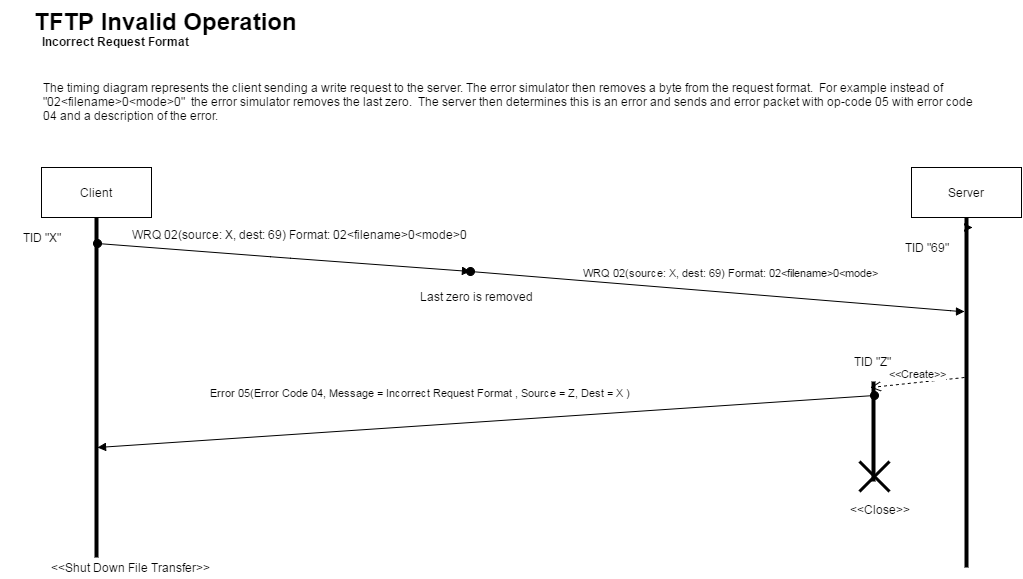

The diagram above was exported from draw.io. Its source (the exported page's mxGraphModel, read from the mxfile embedded in the PNG):
<mxGraphModel dx="965" dy="732" grid="1" gridSize="10" guides="1" tooltips="1" connect="1" arrows="0" fold="1" page="1" pageScale="1" pageWidth="1169" pageHeight="826" background="#ffffff" math="0">
  <root>
    <mxCell id="0" />
    <mxCell id="1" parent="0" />
    <mxCell id="3" value="" style="line;direction=south;html=1;" parent="1" vertex="1">
      <mxGeometry x="151" y="276" width="10" height="340" as="geometry" />
    </mxCell>
    <mxCell id="8" style="edgeStyle=orthogonalEdgeStyle;rounded=0;html=1;entryX=0;entryY=0.5;entryPerimeter=0;jettySize=auto;orthogonalLoop=1;" parent="1" source="6" target="3" edge="1">
      <mxGeometry relative="1" as="geometry" />
    </mxCell>
    <mxCell id="6" value="Client" style="html=1;rounded=0;strokeColor=#000000;gradientColor=none;" parent="1" vertex="1">
      <mxGeometry x="101" y="226" width="110" height="50" as="geometry" />
    </mxCell>
    <UserObject label="TID &quot;X&quot;" placeholders="1" name="Variable" id="12">
      <mxCell style="text;html=1;strokeColor=none;fillColor=none;align=center;verticalAlign=middle;whiteSpace=wrap;overflow=hidden;rounded=0;" parent="1" vertex="1">
        <mxGeometry x="61" y="286" width="80" height="20" as="geometry" />
      </mxCell>
    </UserObject>
    <mxCell id="17" style="edgeStyle=orthogonalEdgeStyle;rounded=0;html=1;jettySize=auto;orthogonalLoop=1;" parent="1" edge="1">
      <mxGeometry relative="1" as="geometry">
        <mxPoint x="1031" y="286" as="sourcePoint" />
        <mxPoint x="1032" y="286" as="targetPoint" />
      </mxGeometry>
    </mxCell>
    <mxCell id="15" value="Server" style="html=1;rounded=0;strokeColor=#000000;gradientColor=none;" parent="1" vertex="1">
      <mxGeometry x="971" y="226" width="110" height="50" as="geometry" />
    </mxCell>
    <mxCell id="16" value="" style="line;direction=south;html=1;perimeter=backbonePerimeter;points=[];outlineConnect=0;" parent="1" vertex="1">
      <mxGeometry x="1021" y="276" width="10" height="350" as="geometry" />
    </mxCell>
    <mxCell id="38" value="&lt;span&gt;WRQ 02(source: X, dest: 69) Format:&amp;nbsp;&lt;/span&gt;&lt;span&gt;02&amp;lt;filename&amp;gt;0&amp;lt;mode&amp;gt;&lt;/span&gt;" style="html=1;verticalAlign=bottom;startArrow=oval;startFill=1;endArrow=block;startSize=8;" parent="1" target="16" edge="1">
      <mxGeometry x="0.9853" y="232" width="60" relative="1" as="geometry">
        <mxPoint x="530" y="330" as="sourcePoint" />
        <mxPoint x="1031" y="386" as="targetPoint" />
        <Array as="points">
          <mxPoint x="1020" y="370" />
        </Array>
        <mxPoint x="-230" y="202" as="offset" />
      </mxGeometry>
    </mxCell>
    <mxCell id="46" value="&amp;lt;&amp;lt;Create&amp;gt;&amp;gt;" style="html=1;verticalAlign=bottom;endArrow=open;dashed=1;endSize=8;entryX=0.057;entryY=0.8;entryPerimeter=0;" parent="1" target="47" edge="1">
      <mxGeometry relative="1" as="geometry">
        <mxPoint x="1024" y="436" as="sourcePoint" />
        <mxPoint x="911" y="376" as="targetPoint" />
      </mxGeometry>
    </mxCell>
    <mxCell id="47" value="" style="line;direction=south;html=1;" parent="1" vertex="1">
      <mxGeometry x="928" y="440" width="10" height="100" as="geometry" />
    </mxCell>
    <UserObject label="TID &quot;Z&quot;" placeholders="1" name="Variable" id="49">
      <mxCell style="text;html=1;strokeColor=none;fillColor=none;align=center;verticalAlign=middle;whiteSpace=wrap;overflow=hidden;rounded=0;" parent="1" vertex="1">
        <mxGeometry x="891" y="410" width="80" height="20" as="geometry" />
      </mxCell>
    </UserObject>
    <mxCell id="50" value="&lt;span&gt;Error 05(Error Code 04, Message =&amp;nbsp;&lt;/span&gt;&lt;span&gt;Incorrect Request Format ,&lt;/span&gt;&lt;span&gt;&amp;nbsp;Source = Z, Dest = X )&lt;/span&gt;" style="html=1;verticalAlign=bottom;startArrow=oval;startFill=1;endArrow=block;startSize=8;entryX=0.676;entryY=0.4;entryPerimeter=0;exitX=0.14;exitY=0.417;exitPerimeter=0;" parent="1" source="47" target="3" edge="1">
      <mxGeometry x="0.1644" y="-24" width="60" relative="1" as="geometry">
        <mxPoint x="891" y="426" as="sourcePoint" />
        <mxPoint x="589" y="480" as="targetPoint" />
        <mxPoint as="offset" />
      </mxGeometry>
    </mxCell>
    <mxCell id="59" value="TFTP Invalid Operation" style="text;html=1;fontSize=24;fontStyle=1;verticalAlign=middle;align=center;rounded=0;strokeColor=none;gradientColor=none;dashed=1;" parent="1" vertex="1">
      <mxGeometry x="90" y="60" width="270" height="40" as="geometry" />
    </mxCell>
    <UserObject label="TID &quot;69&quot;" placeholders="1" name="Variable" id="60">
      <mxCell style="text;html=1;strokeColor=none;fillColor=none;align=center;verticalAlign=middle;whiteSpace=wrap;overflow=hidden;rounded=0;" parent="1" vertex="1">
        <mxGeometry x="946" y="296" width="80" height="20" as="geometry" />
      </mxCell>
    </UserObject>
    <mxCell id="61" value="&amp;lt;&amp;lt;Shut Down File Transfer&amp;gt;&amp;gt;" style="text;html=1;strokeColor=none;fillColor=none;align=center;verticalAlign=middle;whiteSpace=wrap;overflow=hidden;rounded=0;" parent="1" vertex="1">
      <mxGeometry x="101" y="616" width="178" height="20" as="geometry" />
    </mxCell>
    <mxCell id="62" value="&amp;lt;&amp;lt;Close&amp;gt;&amp;gt;" style="text;html=1;strokeColor=none;fillColor=none;align=center;verticalAlign=middle;whiteSpace=wrap;overflow=hidden;rounded=0;" parent="1" vertex="1">
      <mxGeometry x="900" y="554" width="77" height="28" as="geometry" />
    </mxCell>
    <mxCell id="64" value="" style="html=1;verticalAlign=bottom;startArrow=oval;startFill=1;endArrow=block;startSize=8;exitX=0.004;exitY=-0.2;exitPerimeter=0;" parent="1" edge="1">
      <mxGeometry width="60" relative="1" as="geometry">
        <mxPoint x="157" y="302" as="sourcePoint" />
        <mxPoint x="530" y="330" as="targetPoint" />
        <Array as="points">
          <mxPoint x="340" y="316" />
        </Array>
      </mxGeometry>
    </mxCell>
    <mxCell id="71" value="Incorrect Request Format" style="text;html=1;align=center;fontStyle=1;verticalAlign=middle;spacingLeft=3;spacingRight=3;strokeColor=none;rotatable=0;points=[[0,0.5],[1,0.5]];portConstraint=eastwest;rounded=0;gradientColor=none;" parent="1" vertex="1">
      <mxGeometry x="101" y="87" width="149" height="26" as="geometry" />
    </mxCell>
    <mxCell id="73" value="The timing diagram represents the client sending a write request to the server. The error simulator then removes a byte from the request format. &amp;nbsp;For example instead of &quot;02&amp;lt;filename&amp;gt;0&amp;lt;mode&amp;gt;0&quot; &amp;nbsp;the error simulator removes the last zero. &amp;nbsp;The server then determines this is an error and sends and error packet with op-code 05 with error code 04 and a description of the error.&amp;nbsp;" style="text;html=1;strokeColor=none;fillColor=none;align=left;verticalAlign=middle;whiteSpace=wrap;overflow=hidden;rounded=0;" parent="1" vertex="1">
      <mxGeometry x="101" y="120" width="949" height="80" as="geometry" />
    </mxCell>
    <mxCell id="74" value="" style="shape=umlDestroy;whiteSpace=wrap;html=1;strokeWidth=3;" parent="1" vertex="1">
      <mxGeometry x="919" y="520" width="30" height="30" as="geometry" />
    </mxCell>
    <mxCell id="75" value="&lt;span&gt;WRQ 02(source: X, dest: 69) Format:&amp;nbsp;&lt;/span&gt;&lt;span&gt;02&amp;lt;filename&amp;gt;0&amp;lt;mode&amp;gt;0&lt;/span&gt;&lt;br&gt;" style="text;html=1;resizable=0;points=[];autosize=1;align=left;verticalAlign=top;spacingTop=-4;" vertex="1" parent="1">
      <mxGeometry x="190" y="286" width="350" height="20" as="geometry" />
    </mxCell>
    <mxCell id="77" value="Last zero is removed" style="text;html=1;strokeColor=none;fillColor=none;align=center;verticalAlign=middle;whiteSpace=wrap;overflow=hidden;rounded=0;" vertex="1" parent="1">
      <mxGeometry x="380" y="340" width="310" height="29" as="geometry" />
    </mxCell>
  </root>
</mxGraphModel>